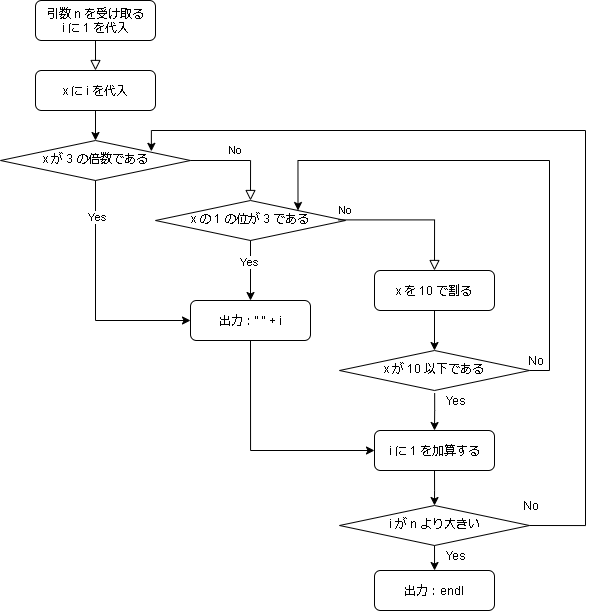

The diagram above was exported from draw.io. Its source (the exported page's mxGraphModel, read from the mxfile embedded in the PNG):
<mxGraphModel dx="1673" dy="946" grid="1" gridSize="10" guides="1" tooltips="1" connect="1" arrows="1" fold="1" page="1" pageScale="1" pageWidth="827" pageHeight="1169" math="0" shadow="0">
  <root>
    <mxCell id="WIyWlLk6GJQsqaUBKTNV-0" />
    <mxCell id="WIyWlLk6GJQsqaUBKTNV-1" parent="WIyWlLk6GJQsqaUBKTNV-0" />
    <mxCell id="WIyWlLk6GJQsqaUBKTNV-2" value="" style="rounded=0;html=1;jettySize=auto;orthogonalLoop=1;fontSize=11;endArrow=block;endFill=0;endSize=8;strokeWidth=1;shadow=0;labelBackgroundColor=none;edgeStyle=orthogonalEdgeStyle;entryX=0.5;entryY=0;entryDx=0;entryDy=0;" parent="WIyWlLk6GJQsqaUBKTNV-1" source="WIyWlLk6GJQsqaUBKTNV-3" target="fLiaBZ6Q1m7BQI20HHLb-0" edge="1">
      <mxGeometry relative="1" as="geometry">
        <mxPoint x="115" y="170" as="targetPoint" />
      </mxGeometry>
    </mxCell>
    <mxCell id="WIyWlLk6GJQsqaUBKTNV-3" value="引数 n を受け取る&lt;br&gt;i に 1 を代入" style="rounded=1;whiteSpace=wrap;html=1;fontSize=12;glass=0;strokeWidth=1;shadow=0;" parent="WIyWlLk6GJQsqaUBKTNV-1" vertex="1">
      <mxGeometry x="55" y="40" width="120" height="40" as="geometry" />
    </mxCell>
    <mxCell id="WIyWlLk6GJQsqaUBKTNV-5" value="No" style="edgeStyle=orthogonalEdgeStyle;rounded=0;html=1;jettySize=auto;orthogonalLoop=1;fontSize=11;endArrow=block;endFill=0;endSize=8;strokeWidth=1;shadow=0;labelBackgroundColor=none;entryX=0.5;entryY=0;entryDx=0;entryDy=0;exitX=1;exitY=0.5;exitDx=0;exitDy=0;" parent="WIyWlLk6GJQsqaUBKTNV-1" target="fLiaBZ6Q1m7BQI20HHLb-7" edge="1">
      <mxGeometry y="10" relative="1" as="geometry">
        <mxPoint as="offset" />
        <mxPoint x="200" y="200" as="sourcePoint" />
        <mxPoint x="335" y="260" as="targetPoint" />
        <Array as="points">
          <mxPoint x="270" y="200" />
        </Array>
      </mxGeometry>
    </mxCell>
    <mxCell id="WIyWlLk6GJQsqaUBKTNV-6" value="x が 3 の倍数である" style="rhombus;whiteSpace=wrap;html=1;shadow=0;fontFamily=Helvetica;fontSize=12;align=center;strokeWidth=1;spacing=6;spacingTop=-4;" parent="WIyWlLk6GJQsqaUBKTNV-1" vertex="1">
      <mxGeometry x="20" y="180" width="190" height="40" as="geometry" />
    </mxCell>
    <mxCell id="fLiaBZ6Q1m7BQI20HHLb-0" value="x に i を代入" style="rounded=1;whiteSpace=wrap;html=1;fontSize=12;glass=0;strokeWidth=1;shadow=0;" vertex="1" parent="WIyWlLk6GJQsqaUBKTNV-1">
      <mxGeometry x="55" y="110" width="120" height="40" as="geometry" />
    </mxCell>
    <mxCell id="fLiaBZ6Q1m7BQI20HHLb-3" value="" style="edgeStyle=orthogonalEdgeStyle;rounded=0;orthogonalLoop=1;jettySize=auto;html=1;exitX=0.5;exitY=1;exitDx=0;exitDy=0;" edge="1" parent="WIyWlLk6GJQsqaUBKTNV-1" source="fLiaBZ6Q1m7BQI20HHLb-0">
      <mxGeometry relative="1" as="geometry">
        <mxPoint x="125" y="315" as="sourcePoint" />
        <mxPoint x="115" y="180" as="targetPoint" />
      </mxGeometry>
    </mxCell>
    <mxCell id="fLiaBZ6Q1m7BQI20HHLb-5" value="出力：&quot; &quot; + i" style="rounded=1;whiteSpace=wrap;html=1;fontSize=12;glass=0;strokeWidth=1;shadow=0;" vertex="1" parent="WIyWlLk6GJQsqaUBKTNV-1">
      <mxGeometry x="210" y="340" width="120" height="40" as="geometry" />
    </mxCell>
    <mxCell id="fLiaBZ6Q1m7BQI20HHLb-6" value="" style="edgeStyle=orthogonalEdgeStyle;rounded=0;orthogonalLoop=1;jettySize=auto;html=1;exitX=0.5;exitY=1;exitDx=0;exitDy=0;entryX=0;entryY=0.5;entryDx=0;entryDy=0;" edge="1" parent="WIyWlLk6GJQsqaUBKTNV-1" source="WIyWlLk6GJQsqaUBKTNV-6" target="fLiaBZ6Q1m7BQI20HHLb-5">
      <mxGeometry relative="1" as="geometry">
        <mxPoint x="125" y="160" as="sourcePoint" />
        <mxPoint x="125" y="190" as="targetPoint" />
      </mxGeometry>
    </mxCell>
    <mxCell id="fLiaBZ6Q1m7BQI20HHLb-11" value="Yes" style="edgeLabel;html=1;align=center;verticalAlign=middle;resizable=0;points=[];" vertex="1" connectable="0" parent="fLiaBZ6Q1m7BQI20HHLb-6">
      <mxGeometry x="-0.685" y="1" relative="1" as="geometry">
        <mxPoint as="offset" />
      </mxGeometry>
    </mxCell>
    <mxCell id="fLiaBZ6Q1m7BQI20HHLb-7" value="x の 1 の位が 3 である" style="rhombus;whiteSpace=wrap;html=1;shadow=0;fontFamily=Helvetica;fontSize=12;align=center;strokeWidth=1;spacing=6;spacingTop=-4;" vertex="1" parent="WIyWlLk6GJQsqaUBKTNV-1">
      <mxGeometry x="175" y="240" width="190" height="40" as="geometry" />
    </mxCell>
    <mxCell id="fLiaBZ6Q1m7BQI20HHLb-9" value="No" style="edgeStyle=orthogonalEdgeStyle;rounded=0;html=1;jettySize=auto;orthogonalLoop=1;fontSize=11;endArrow=block;endFill=0;endSize=8;strokeWidth=1;shadow=0;labelBackgroundColor=none;entryX=0.5;entryY=0;entryDx=0;entryDy=0;exitX=0.961;exitY=0.485;exitDx=0;exitDy=0;exitPerimeter=0;" edge="1" parent="WIyWlLk6GJQsqaUBKTNV-1" source="fLiaBZ6Q1m7BQI20HHLb-7" target="fLiaBZ6Q1m7BQI20HHLb-14">
      <mxGeometry x="-0.8992" y="9" relative="1" as="geometry">
        <mxPoint as="offset" />
        <mxPoint x="425" y="270" as="sourcePoint" />
        <mxPoint x="455" y="340" as="targetPoint" />
        <Array as="points">
          <mxPoint x="454" y="259" />
        </Array>
      </mxGeometry>
    </mxCell>
    <mxCell id="fLiaBZ6Q1m7BQI20HHLb-10" value="" style="edgeStyle=orthogonalEdgeStyle;rounded=0;orthogonalLoop=1;jettySize=auto;html=1;exitX=0.5;exitY=1;exitDx=0;exitDy=0;entryX=0.5;entryY=0;entryDx=0;entryDy=0;" edge="1" parent="WIyWlLk6GJQsqaUBKTNV-1" source="fLiaBZ6Q1m7BQI20HHLb-7" target="fLiaBZ6Q1m7BQI20HHLb-5">
      <mxGeometry relative="1" as="geometry">
        <mxPoint x="115" y="160" as="sourcePoint" />
        <mxPoint x="270" y="410" as="targetPoint" />
        <Array as="points" />
      </mxGeometry>
    </mxCell>
    <mxCell id="fLiaBZ6Q1m7BQI20HHLb-16" value="Yes" style="edgeLabel;html=1;align=center;verticalAlign=middle;resizable=0;points=[];" vertex="1" connectable="0" parent="fLiaBZ6Q1m7BQI20HHLb-10">
      <mxGeometry x="-0.2757" y="-2" relative="1" as="geometry">
        <mxPoint as="offset" />
      </mxGeometry>
    </mxCell>
    <mxCell id="fLiaBZ6Q1m7BQI20HHLb-14" value="x を 10 で割る" style="rounded=1;whiteSpace=wrap;html=1;fontSize=12;glass=0;strokeWidth=1;shadow=0;" vertex="1" parent="WIyWlLk6GJQsqaUBKTNV-1">
      <mxGeometry x="394" y="310" width="120" height="40" as="geometry" />
    </mxCell>
    <mxCell id="fLiaBZ6Q1m7BQI20HHLb-15" value="x が 10 以下である" style="rhombus;whiteSpace=wrap;html=1;shadow=0;fontFamily=Helvetica;fontSize=12;align=center;strokeWidth=1;spacing=6;spacingTop=-4;" vertex="1" parent="WIyWlLk6GJQsqaUBKTNV-1">
      <mxGeometry x="359" y="390" width="190" height="40" as="geometry" />
    </mxCell>
    <mxCell id="fLiaBZ6Q1m7BQI20HHLb-17" value="" style="edgeStyle=orthogonalEdgeStyle;rounded=0;orthogonalLoop=1;jettySize=auto;html=1;exitX=0.5;exitY=1;exitDx=0;exitDy=0;entryX=0.5;entryY=0;entryDx=0;entryDy=0;" edge="1" parent="WIyWlLk6GJQsqaUBKTNV-1" source="fLiaBZ6Q1m7BQI20HHLb-14" target="fLiaBZ6Q1m7BQI20HHLb-15">
      <mxGeometry relative="1" as="geometry">
        <mxPoint x="309" y="290" as="sourcePoint" />
        <mxPoint x="454" y="410" as="targetPoint" />
      </mxGeometry>
    </mxCell>
    <mxCell id="fLiaBZ6Q1m7BQI20HHLb-20" value="" style="edgeStyle=orthogonalEdgeStyle;rounded=0;orthogonalLoop=1;jettySize=auto;html=1;exitX=1;exitY=0.5;exitDx=0;exitDy=0;entryX=1;entryY=0;entryDx=0;entryDy=0;" edge="1" parent="WIyWlLk6GJQsqaUBKTNV-1" source="fLiaBZ6Q1m7BQI20HHLb-15" target="fLiaBZ6Q1m7BQI20HHLb-7">
      <mxGeometry relative="1" as="geometry">
        <mxPoint x="464.0000000000002" y="440" as="sourcePoint" />
        <mxPoint x="464.0000000000002" y="540" as="targetPoint" />
        <Array as="points">
          <mxPoint x="569" y="410" />
          <mxPoint x="569" y="200" />
          <mxPoint x="318" y="200" />
        </Array>
      </mxGeometry>
    </mxCell>
    <mxCell id="fLiaBZ6Q1m7BQI20HHLb-21" value="No" style="text;html=1;align=center;verticalAlign=middle;resizable=0;points=[];autosize=1;" vertex="1" parent="WIyWlLk6GJQsqaUBKTNV-1">
      <mxGeometry x="540" y="390" width="30" height="20" as="geometry" />
    </mxCell>
    <mxCell id="fLiaBZ6Q1m7BQI20HHLb-22" value="Yes" style="text;html=1;align=center;verticalAlign=middle;resizable=0;points=[];autosize=1;" vertex="1" parent="WIyWlLk6GJQsqaUBKTNV-1">
      <mxGeometry x="455" y="430" width="40" height="20" as="geometry" />
    </mxCell>
    <mxCell id="fLiaBZ6Q1m7BQI20HHLb-24" value="i に 1 を加算する" style="rounded=1;whiteSpace=wrap;html=1;fontSize=12;glass=0;strokeWidth=1;shadow=0;" vertex="1" parent="WIyWlLk6GJQsqaUBKTNV-1">
      <mxGeometry x="394" y="470" width="120" height="40" as="geometry" />
    </mxCell>
    <mxCell id="fLiaBZ6Q1m7BQI20HHLb-25" value="" style="edgeStyle=orthogonalEdgeStyle;rounded=0;orthogonalLoop=1;jettySize=auto;html=1;exitX=-0.021;exitY=0.125;exitDx=0;exitDy=0;entryX=0.5;entryY=0;entryDx=0;entryDy=0;exitPerimeter=0;" edge="1" parent="WIyWlLk6GJQsqaUBKTNV-1" source="fLiaBZ6Q1m7BQI20HHLb-22" target="fLiaBZ6Q1m7BQI20HHLb-24">
      <mxGeometry relative="1" as="geometry">
        <mxPoint x="464.0000000000002" y="360" as="sourcePoint" />
        <mxPoint x="464.0000000000002" y="400" as="targetPoint" />
        <Array as="points">
          <mxPoint x="454" y="450" />
          <mxPoint x="454" y="450" />
        </Array>
      </mxGeometry>
    </mxCell>
    <mxCell id="fLiaBZ6Q1m7BQI20HHLb-26" value="" style="edgeStyle=orthogonalEdgeStyle;rounded=0;orthogonalLoop=1;jettySize=auto;html=1;exitX=0.5;exitY=1;exitDx=0;exitDy=0;entryX=0;entryY=0.5;entryDx=0;entryDy=0;" edge="1" parent="WIyWlLk6GJQsqaUBKTNV-1" source="fLiaBZ6Q1m7BQI20HHLb-5" target="fLiaBZ6Q1m7BQI20HHLb-24">
      <mxGeometry relative="1" as="geometry">
        <mxPoint x="135" y="470" as="sourcePoint" />
        <mxPoint x="240" y="660" as="targetPoint" />
      </mxGeometry>
    </mxCell>
    <mxCell id="fLiaBZ6Q1m7BQI20HHLb-28" value="" style="edgeStyle=orthogonalEdgeStyle;rounded=0;orthogonalLoop=1;jettySize=auto;html=1;exitX=0.5;exitY=1;exitDx=0;exitDy=0;entryX=0.5;entryY=0;entryDx=0;entryDy=0;" edge="1" parent="WIyWlLk6GJQsqaUBKTNV-1" source="fLiaBZ6Q1m7BQI20HHLb-24" target="fLiaBZ6Q1m7BQI20HHLb-29">
      <mxGeometry relative="1" as="geometry">
        <mxPoint x="464.1600000000003" y="442.5" as="sourcePoint" />
        <mxPoint x="464.0000000000002" y="480" as="targetPoint" />
        <Array as="points">
          <mxPoint x="454" y="530" />
          <mxPoint x="454" y="530" />
        </Array>
      </mxGeometry>
    </mxCell>
    <mxCell id="fLiaBZ6Q1m7BQI20HHLb-29" value="i が n より大きい" style="rhombus;whiteSpace=wrap;html=1;shadow=0;fontFamily=Helvetica;fontSize=12;align=center;strokeWidth=1;spacing=6;spacingTop=-4;" vertex="1" parent="WIyWlLk6GJQsqaUBKTNV-1">
      <mxGeometry x="359" y="545" width="190" height="40" as="geometry" />
    </mxCell>
    <mxCell id="fLiaBZ6Q1m7BQI20HHLb-30" value="Yes" style="text;html=1;align=center;verticalAlign=middle;resizable=0;points=[];autosize=1;" vertex="1" parent="WIyWlLk6GJQsqaUBKTNV-1">
      <mxGeometry x="455" y="585" width="40" height="20" as="geometry" />
    </mxCell>
    <mxCell id="fLiaBZ6Q1m7BQI20HHLb-31" value="" style="edgeStyle=orthogonalEdgeStyle;rounded=0;orthogonalLoop=1;jettySize=auto;html=1;exitX=1;exitY=0.5;exitDx=0;exitDy=0;entryX=0.794;entryY=0.271;entryDx=0;entryDy=0;entryPerimeter=0;" edge="1" parent="WIyWlLk6GJQsqaUBKTNV-1" source="fLiaBZ6Q1m7BQI20HHLb-29" target="WIyWlLk6GJQsqaUBKTNV-6">
      <mxGeometry relative="1" as="geometry">
        <mxPoint x="576.5000000000002" y="570" as="sourcePoint" />
        <mxPoint x="345" y="410" as="targetPoint" />
        <Array as="points">
          <mxPoint x="605" y="565" />
          <mxPoint x="605" y="170" />
          <mxPoint x="171" y="170" />
        </Array>
      </mxGeometry>
    </mxCell>
    <mxCell id="fLiaBZ6Q1m7BQI20HHLb-32" value="No" style="text;html=1;align=center;verticalAlign=middle;resizable=0;points=[];autosize=1;" vertex="1" parent="WIyWlLk6GJQsqaUBKTNV-1">
      <mxGeometry x="535" y="535" width="30" height="20" as="geometry" />
    </mxCell>
    <mxCell id="fLiaBZ6Q1m7BQI20HHLb-33" value="" style="edgeStyle=orthogonalEdgeStyle;rounded=0;orthogonalLoop=1;jettySize=auto;html=1;exitX=0.5;exitY=1;exitDx=0;exitDy=0;entryX=0.5;entryY=0;entryDx=0;entryDy=0;" edge="1" parent="WIyWlLk6GJQsqaUBKTNV-1" source="fLiaBZ6Q1m7BQI20HHLb-29" target="fLiaBZ6Q1m7BQI20HHLb-34">
      <mxGeometry relative="1" as="geometry">
        <mxPoint x="464" y="520" as="sourcePoint" />
        <mxPoint x="464" y="555" as="targetPoint" />
        <Array as="points">
          <mxPoint x="454" y="610" />
          <mxPoint x="454" y="610" />
        </Array>
      </mxGeometry>
    </mxCell>
    <mxCell id="fLiaBZ6Q1m7BQI20HHLb-34" value="出力：endl" style="rounded=1;whiteSpace=wrap;html=1;fontSize=12;glass=0;strokeWidth=1;shadow=0;" vertex="1" parent="WIyWlLk6GJQsqaUBKTNV-1">
      <mxGeometry x="394" y="610" width="120" height="40" as="geometry" />
    </mxCell>
  </root>
</mxGraphModel>